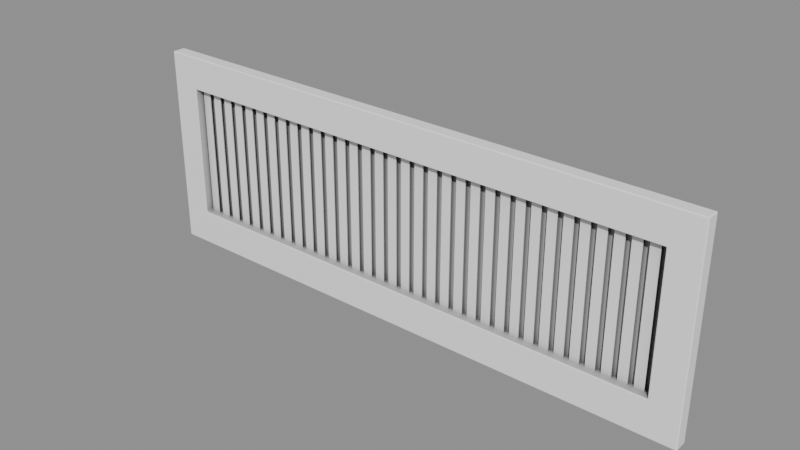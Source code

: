 # Source: Vents_vents_vent6.blend  (saved by Blender 5.2.45; exported with 4.5.12 LTS)
import bpy
from mathutils import Matrix  # noqa: F401  (used for matrix-valued properties, if any)

bpy.ops.wm.read_factory_settings(use_empty=True)
scene = bpy.context.scene
scene.name = 'Scene'

# ---- collections
col_vents_vents_vent6 = bpy.data.collections.new('Vents_vents_vent6'); scene.collection.children.link(col_vents_vents_vent6)

# ---- materials (node trees are filled in below, after node groups)
mat_ao_bake = bpy.data.materials.new('AO-bake')
mat_ao_bake.use_backface_culling_lightprobe_volume = False

# ---- node groups
ng_gltf_settings = bpy.data.node_groups.new('glTF Settings', 'ShaderNodeTree')
_s = ng_gltf_settings.interface.new_socket(name='Occlusion', in_out='INPUT', socket_type='NodeSocketFloat')
_s.subtype = 'FACTOR'
_s.default_value = 1.0
_s.min_value = 0.0
_s.max_value = 1.0
_N = ng_gltf_settings.nodes; _L = ng_gltf_settings.links
n0 = _N.new('NodeGroupInput'); n0.name = 'Group Input'; n0.location = (-200, 0)
n1 = _N.new('NodeGroupOutput'); n1.name = 'Group Output'; n1.location = (-2, -8)
n1.is_active_output = True

# ---- material node trees
mat_ao_bake.use_nodes = True; mat_ao_bake.node_tree.nodes.clear()
_N = mat_ao_bake.node_tree.nodes; _L = mat_ao_bake.node_tree.links
n0 = _N.new('ShaderNodeOutputMaterial'); n0.name = 'Material Output'; n0.location = (340, 260)
n1 = _N.new('ShaderNodeAmbientOcclusion'); n1.name = 'Ambient Occlusion'; n1.location = (-220, 200)
n1.inputs[1].default_value = 2.0
n2 = _N.new('ShaderNodeBsdfPrincipled'); n2.name = 'Principled BSDF'; n2.location = (60, 260)
n2.distribution = 'GGX'
n2.subsurface_method = 'BURLEY'
n2.inputs[3].default_value = 1.45
n2.inputs[27].default_value = (0.0, 0.0, 0.0, 1.0)
n2.inputs[28].default_value = 1.0
n3 = _N.new('ShaderNodeGroup'); n3.name = 'Group'; n3.location = (800, 260)
n3.width = 208
n3.node_tree = ng_gltf_settings
n3.inputs[0].default_value = 1.0
_L.new(n2.outputs[0], n0.inputs[0])
_L.new(n1.outputs[0], n2.inputs[0])
n0.is_active_output = True

# ---- meshes
me_wall0_vent6 = bpy.data.meshes.new('wall0_vent6')
me_wall0_vent6.from_pydata([(0.272, -0.0127, 0.0), (0.272, 0.0, 0.0), (-0.272, -0.0127, 0.0), (-0.272, 0.0, 0.0), (0.272, -0.0127, 0.1942), (0.272, 0.0, 0.1942), (-0.272, -0.0127, 0.1942), (-0.272, 0.0, 0.1942), (0.2439, -0.0127, 0.0344), (-0.2439, -0.0127, 0.0344), (0.2439, -0.0127, 0.1622), (-0.2439, 0.0, 0.1622), (-0.2439, -0.0127, 0.1622), (0.2439, 0.0, 0.0344), (-0.2439, 0.0, 0.0344), (0.2439, 0.0, 0.1622), (0.2439, -0.0005746, 0.1925), (-0.2439, -0.0005746, 0.1925)], [(17, 16)], [(4, 0, 1, 5), (0, 2, 3, 1), (2, 6, 7, 3), (11, 15, 10, 12), (15, 13, 8, 10), (13, 14, 9, 8), (14, 11, 12, 9), (13, 1, 3, 14), (8, 9, 2, 0), (14, 3, 7, 11), (9, 12, 6, 2), (15, 5, 1, 13), (10, 8, 0, 4), (6, 4, 5, 7), (11, 7, 5, 15), (12, 10, 4, 6)])
_uv = me_wall0_vent6.uv_layers.new(name='UVMap')
_uv.uv.foreach_set('vector', [0.0, 0.0, 0.0, 0.0, 0.0, 0.0, 0.0, 0.0, 0.0, 0.0, 0.0, 0.0, 0.0, 0.0, 0.0, 0.0, 0.0, 0.0, 0.0, 0.0, 0.0, 0.0, 0.0, 0.0, 0.0, 0.0, 0.0, 0.0, 0.0, 0.0, 0.0, 0.0, 0.0, 0.0, 0.0, 0.0, 0.0, 0.0, 0.0, 0.0, 0.0, 0.0, 0.0, 0.0, 0.0, 0.0, 0.0, 0.0, 0.0, 0.0, 0.0, 0.0, 0.0, 0.0, 0.0, 0.0, 0.0, 0.0, 0.0, 0.0, 0.0, 0.0, 0.0, 0.0, 0.0, 0.0, 0.0, 0.0, 0.0, 0.0, 0.0, 0.0, 0.0, 0.0, 0.0, 0.0, 0.0, 0.0, 0.0, 0.0, 0.0, 0.0, 0.0, 0.0, 0.0, 0.0, 0.0, 0.0, 0.0, 0.0, 0.0, 0.0, 0.0, 0.0, 0.0, 0.0, 0.0, 0.0, 0.0, 0.0, 0.0, 0.0, 0.0, 0.0, 0.0, 0.0, 0.0, 0.0, 0.0, 0.0, 0.0, 0.0, 0.0, 0.0, 0.0, 0.0, 0.0, 0.0, 0.0, 0.0, 0.0, 0.0, 0.0, 0.0, 0.0, 0.0, 0.0, 0.0])
me_wall0_vent6.materials.append(mat_ao_bake)
me_wall0_vent6.update()
me_wall0_rejillas0 = bpy.data.meshes.new('wall0_rejillas0')
me_wall0_rejillas0.from_pydata([(-0.2414, -0.005847, 0.1622), (-0.2325, -0.005812, 0.1622), (-0.2325, -0.005812, 0.0344), (-0.2414, -0.005847, 0.0344)], [], [(0, 3, 2, 1)])
_uv = me_wall0_rejillas0.uv_layers.new(name='UVMap')
_uv.uv.foreach_set('vector', [0.0, 0.0, 0.0, 0.0, 0.0, 0.0, 0.0, 0.0])
me_wall0_rejillas0.materials.append(mat_ao_bake)
me_wall0_rejillas0.update()
me_wall0_black6 = bpy.data.meshes.new('wall0_black6')
me_wall0_black6.from_pydata([(-0.2439, -0.001, 0.1622), (0.2439, -0.001, 0.0344), (-0.2439, -0.001, 0.0344), (0.2439, -0.001, 0.1622)], [], [(3, 0, 2, 1)])
_uv = me_wall0_black6.uv_layers.new(name='UVMap')
_uv.uv.foreach_set('vector', [0.0, 0.0, 0.0, 0.0, 0.0, 0.0, 0.0, 0.0])
me_wall0_black6.materials.append(mat_ao_bake)
me_wall0_black6.update()

# ---- objects
ob_wall0_vent6 = bpy.data.objects.new('wall0_vent6', me_wall0_vent6)
ob_wall0_rejillas0 = bpy.data.objects.new('wall0_rejillas0', me_wall0_rejillas0)
ob_wall0_black6 = bpy.data.objects.new('wall0_black6', me_wall0_black6)

# ---- transforms, parenting, visibility, modifiers, constraints
ob_wall0_vent6.location = (0.0, 0.0, 0.0)
_m = ob_wall0_vent6.modifiers.new('Bevel', 'BEVEL')
_m.width = 0.001
_m.width_pct = 0.001
_m.segments = 4
ob_wall0_rejillas0.location = (0.0, 0.0, 0.0)
_m = ob_wall0_rejillas0.modifiers.new('Repetir', 'ARRAY')
_m.count = 34
_m.relative_offset_displace = (1.6, 0.0, 0.0)
_m = ob_wall0_rejillas0.modifiers.new('Solidify', 'SOLIDIFY')
_m.solidify_mode = 'NON_MANIFOLD'
_m.thickness = 0.001
ob_wall0_black6.location = (0.0, 0.0, 0.0)

# ---- collection membership
col_vents_vents_vent6.objects.link(ob_wall0_vent6)
col_vents_vents_vent6.objects.link(ob_wall0_rejillas0)
col_vents_vents_vent6.objects.link(ob_wall0_black6)

# ---- scene / render settings (as saved in the file)
scene.frame_start = 1; scene.frame_end = 250; scene.frame_set(1)
scene.render.engine = 'BLENDER_EEVEE_NEXT'
scene.render.bake_bias = 0.0
scene.render.bake_samples = 0
scene.render.compositor_device = 'GPU'
scene.eevee.use_volume_custom_range = False
scene.eevee.fast_gi_thickness_near = 0.1
scene.eevee.fast_gi_thickness_far = 0.0
scene.eevee.ray_tracing_options.screen_trace_thickness = 0.1
bpy.context.view_layer.update()

# ---- added for rendering (the .blend has no active camera and no usable light): camera, sun + grey world if the file has none
cam_auto = bpy.data.cameras.new('AutoCamera')
cam_auto.lens = 50.0
cam_auto.sensor_width = 36.0
cam_auto.clip_end = 1000.0
ob_auto_camera = bpy.data.objects.new('AutoCamera', cam_auto)
scene.collection.objects.link(ob_auto_camera)
ob_auto_camera.location = (0.53458, -0.647849, 0.524761)
ob_auto_camera.rotation_euler = (1.09748, -7.21219e-08, 0.694738)
scene.camera = ob_auto_camera
light_auto_sun = bpy.data.lights.new('AutoSun', 'SUN')
light_auto_sun.energy = 3.0
light_auto_sun.angle = 0.0523599
ob_auto_sun = bpy.data.objects.new('AutoSun', light_auto_sun)
scene.collection.objects.link(ob_auto_sun)
ob_auto_sun.rotation_euler = (0.872665, 0.174533, 0.523599)
if scene.world is None:
    world_auto = bpy.data.worlds.new('AutoWorld')
    world_auto.color = (0.3, 0.3, 0.3)
    scene.world = world_auto
bpy.context.view_layer.update()
